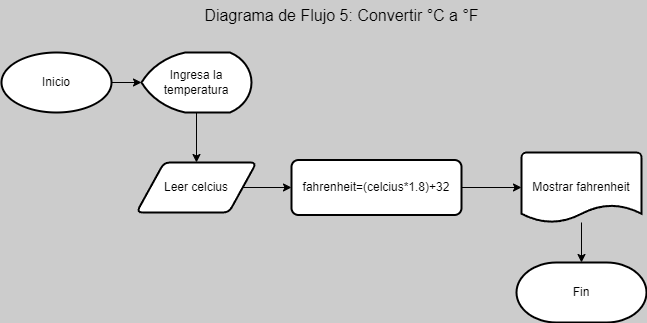

The diagram above was exported from draw.io. Its source (the exported page's mxGraphModel, read from the mxfile embedded in the PNG):
<mxGraphModel dx="1434" dy="754" grid="1" gridSize="10" guides="1" tooltips="1" connect="1" arrows="1" fold="1" page="1" pageScale="1" pageWidth="827" pageHeight="1169" background="#CCCCCC" math="0" shadow="0">
  <root>
    <mxCell id="0" />
    <mxCell id="1" parent="0" />
    <mxCell id="Ifoxj4bUQJ7uI1EOe_4r-1" value="&lt;font style=&quot;font-size: 16px;&quot;&gt;Diagrama de Flujo 5: Convertir °C a °F&lt;/font&gt;" style="text;html=1;align=center;verticalAlign=middle;resizable=0;points=[];autosize=1;strokeColor=none;fillColor=none;" vertex="1" parent="1">
      <mxGeometry x="240" y="18" width="300" height="30" as="geometry" />
    </mxCell>
    <mxCell id="Ifoxj4bUQJ7uI1EOe_4r-2" value="Inicio" style="strokeWidth=2;html=1;shape=mxgraph.flowchart.start_1;whiteSpace=wrap;" vertex="1" parent="1">
      <mxGeometry x="50" y="70" width="110" height="60" as="geometry" />
    </mxCell>
    <mxCell id="Ifoxj4bUQJ7uI1EOe_4r-8" style="edgeStyle=orthogonalEdgeStyle;rounded=0;orthogonalLoop=1;jettySize=auto;html=1;entryX=0.5;entryY=0;entryDx=0;entryDy=0;" edge="1" parent="1" source="Ifoxj4bUQJ7uI1EOe_4r-3" target="Ifoxj4bUQJ7uI1EOe_4r-7">
      <mxGeometry relative="1" as="geometry" />
    </mxCell>
    <mxCell id="Ifoxj4bUQJ7uI1EOe_4r-3" value="Ingresa la temperatura" style="strokeWidth=2;html=1;shape=mxgraph.flowchart.display;whiteSpace=wrap;" vertex="1" parent="1">
      <mxGeometry x="190" y="70" width="110" height="60" as="geometry" />
    </mxCell>
    <mxCell id="Ifoxj4bUQJ7uI1EOe_4r-6" style="edgeStyle=orthogonalEdgeStyle;rounded=0;orthogonalLoop=1;jettySize=auto;html=1;entryX=0;entryY=0.5;entryDx=0;entryDy=0;entryPerimeter=0;" edge="1" parent="1" source="Ifoxj4bUQJ7uI1EOe_4r-2" target="Ifoxj4bUQJ7uI1EOe_4r-3">
      <mxGeometry relative="1" as="geometry" />
    </mxCell>
    <mxCell id="Ifoxj4bUQJ7uI1EOe_4r-10" style="edgeStyle=orthogonalEdgeStyle;rounded=0;orthogonalLoop=1;jettySize=auto;html=1;entryX=0;entryY=0.5;entryDx=0;entryDy=0;" edge="1" parent="1" source="Ifoxj4bUQJ7uI1EOe_4r-7" target="Ifoxj4bUQJ7uI1EOe_4r-9">
      <mxGeometry relative="1" as="geometry" />
    </mxCell>
    <mxCell id="Ifoxj4bUQJ7uI1EOe_4r-7" value="Leer celcius" style="shape=parallelogram;html=1;strokeWidth=2;perimeter=parallelogramPerimeter;whiteSpace=wrap;rounded=1;arcSize=12;size=0.23;" vertex="1" parent="1">
      <mxGeometry x="185" y="180" width="120" height="50" as="geometry" />
    </mxCell>
    <mxCell id="Ifoxj4bUQJ7uI1EOe_4r-9" value="&lt;div style=&quot;text-align: left;&quot;&gt;&lt;span style=&quot;background-color: initial;&quot;&gt;fahrenheit=(celcius*1.8)+32&lt;/span&gt;&lt;/div&gt;" style="rounded=1;whiteSpace=wrap;html=1;absoluteArcSize=1;arcSize=14;strokeWidth=2;" vertex="1" parent="1">
      <mxGeometry x="340" y="177.5" width="170" height="55" as="geometry" />
    </mxCell>
    <mxCell id="Ifoxj4bUQJ7uI1EOe_4r-11" value="Mostrar&amp;nbsp;&lt;span style=&quot;text-align: left;&quot;&gt;fahrenheit&lt;/span&gt;" style="strokeWidth=2;html=1;shape=mxgraph.flowchart.document2;whiteSpace=wrap;size=0.25;" vertex="1" parent="1">
      <mxGeometry x="570" y="170" width="120" height="70" as="geometry" />
    </mxCell>
    <mxCell id="Ifoxj4bUQJ7uI1EOe_4r-12" style="edgeStyle=orthogonalEdgeStyle;rounded=0;orthogonalLoop=1;jettySize=auto;html=1;entryX=0;entryY=0.5;entryDx=0;entryDy=0;entryPerimeter=0;" edge="1" parent="1" source="Ifoxj4bUQJ7uI1EOe_4r-9" target="Ifoxj4bUQJ7uI1EOe_4r-11">
      <mxGeometry relative="1" as="geometry" />
    </mxCell>
    <mxCell id="Ifoxj4bUQJ7uI1EOe_4r-13" value="Fin" style="strokeWidth=2;html=1;shape=mxgraph.flowchart.terminator;whiteSpace=wrap;" vertex="1" parent="1">
      <mxGeometry x="565" y="280" width="130" height="60" as="geometry" />
    </mxCell>
    <mxCell id="Ifoxj4bUQJ7uI1EOe_4r-14" style="edgeStyle=orthogonalEdgeStyle;rounded=0;orthogonalLoop=1;jettySize=auto;html=1;entryX=0.5;entryY=0;entryDx=0;entryDy=0;entryPerimeter=0;" edge="1" parent="1" source="Ifoxj4bUQJ7uI1EOe_4r-11" target="Ifoxj4bUQJ7uI1EOe_4r-13">
      <mxGeometry relative="1" as="geometry" />
    </mxCell>
  </root>
</mxGraphModel>